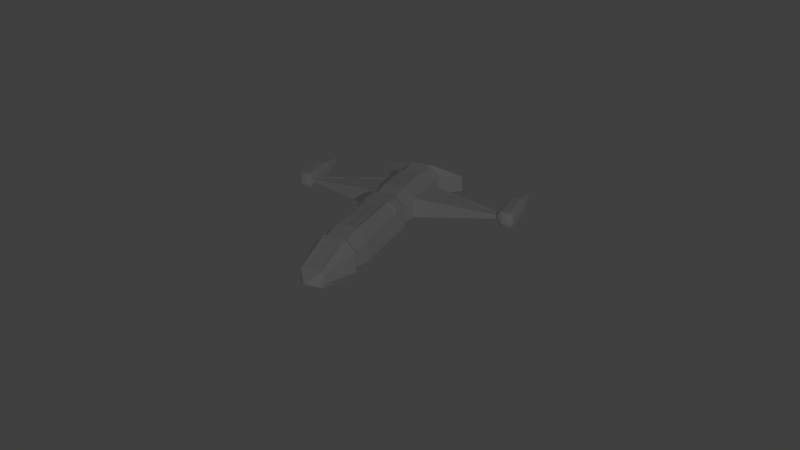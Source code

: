 # Source: rocketTex.blend  (saved by Blender 2.70.0; exported with 4.5.12 LTS)
import bpy
from mathutils import Matrix  # noqa: F401  (used for matrix-valued properties, if any)

bpy.ops.wm.read_factory_settings(use_empty=True)
scene = bpy.context.scene
scene.name = 'Scene'

# ---- collections
col_collection_1 = bpy.data.collections.new('Collection 1'); scene.collection.children.link(col_collection_1)

# ---- materials (node trees are filled in below, after node groups)
mat_material = bpy.data.materials.new('Material')
mat_material.alpha_threshold = 0.0
mat_material.use_transparent_shadow = False
mat_material.roughness = 0.5
mat_material.line_color = (0.0, 0.0, 0.0, 1.0)

# ---- material node trees

# ---- world
world_world = bpy.data.worlds.new('World'); scene.world = world_world
world_world.color = (0.05088, 0.05088, 0.05088)
world_world.use_sun_shadow = False
world_world.sun_shadow_jitter_overblur = 0.0
world_world.cycles.sampling_method = 'MANUAL'
world_world.cycles.sample_map_resolution = 256

# ---- cameras
cam_camera = bpy.data.cameras.new('Camera')
cam_camera.clip_end = 100.0
cam_camera.lens = 35.0
cam_camera.sensor_width = 32.0
cam_camera.sensor_height = 18.0
cam_camera.ortho_scale = 7.314
cam_camera.dof.focus_distance = 0.0
cam_camera.dof.aperture_fstop = 128.0

# ---- lights
light_lamp = bpy.data.lights.new('Lamp', 'POINT')
light_lamp.transmission_factor = 0.0
light_lamp.cutoff_distance = 30.0
light_lamp.energy = 100.0
light_lamp.shadow_buffer_clip_start = 1.001
light_lamp.shadow_soft_size = 0.1
light_lamp.shadow_maximum_resolution = 0.006
light_lamp.use_absolute_resolution = True
light_lamp.cycles.use_multiple_importance_sampling = False

# ---- meshes
me_cube_001 = bpy.data.meshes.new('Cube.001')
me_cube_001.from_pydata([(4.841, 1.0, -0.5), (4.841, 0.5, -1.0), (4.841, 0.0, -1.0), (-1.0, 0.0, 1.0), (-1.0, 1.0, 0.0), (-1.0, 0.0, -1.0), (4.841, 0.0, 1.0), (1.0, 1.0, 0.0), (4.841, 1.0, 0.0), (1.0, 0.0, 1.0), (1.066, 0.06587, -1.0), (-3.983, 0.0, 1.0), (0.0, 1.0, 0.0), (6.772, 0.55, -0.1876), (0.0, 0.0, -1.0), (0.0, 0.0, 1.0), (-1.0, 1.0, -0.5), (-1.0, 0.5, -1.0), (1.0, 0.5, -1.0), (1.0, 1.0, -0.5), (-1.0, 0.5, 1.0), (-1.0, 1.0, 0.5), (1.0, 1.0, 0.5), (1.0, 0.5, 1.0), (0.0, 0.5, 1.0), (0.0, 1.0, 0.5), (0.0, 0.5, -1.0), (0.0, 1.0, -0.5), (4.841, 1.0, 0.5), (4.841, 0.5, 1.0), (6.772, 0.5, -0.3752), (-2.844, 0.0, 1.0), (6.772, 0.0, -0.3752), (6.772, 0.0, 0.3752), (6.772, 0.55, 0.0), (6.772, 0.55, 0.1876), (6.772, 0.5, 0.3752), (7.35, 0.06023, -0.01208), (7.35, 0.05701, -0.02416), (7.35, 0.0, 0.0), (7.35, 0.0, -0.02416), (7.35, 0.0, 0.02416), (7.35, 0.06023, 0.0), (7.35, 0.06023, 0.01208), (7.35, 0.05701, 0.02416), (-2.844, 1.0, 0.0), (-2.844, 0.0, -1.0), (-2.844, 1.0, -0.5), (-2.844, 0.5, -1.0), (-2.844, 0.5, 1.0), (-2.844, 1.0, 0.5), (-3.983, 1.0, 0.0), (-3.983, 0.0, -1.0), (-3.983, 1.0, -0.5), (-3.983, 0.5, -1.0), (-3.983, 0.5, 1.0), (-3.983, 1.0, 0.5), (-1.764, 5.045, 0.0), (-1.764, 5.045, -0.08534), (-1.846, 4.947, 0.0954), (-2.079, 5.045, 0.0), (-2.079, 5.045, -0.08534), (-1.997, 4.947, 0.0954), (-4.557, 0.0, 0.7884), (-4.557, 2.03, 0.0), (-4.557, 0.0, -0.7884), (-4.557, 2.03, -0.3942), (-4.557, 0.6756, -0.7884), (-4.557, 0.6756, 0.7884), (-4.557, 2.03, 0.3942), (1.0, 1.0, 0.5), (1.0, 0.5, 1.0), (0.0, 0.5, 1.0), (0.0, 1.0, 0.5), (1.0, 0.5, -1.0), (1.0, 1.0, -0.5), (0.0, 0.5, -1.0), (0.0, 1.0, -0.5), (1.0, 1.0, 0.5), (1.0, 0.5, 1.0), (0.0, 0.5, 1.0), (0.0, 1.0, 0.5), (0.2, 0.9594, -0.6594), (0.8, 0.9594, -0.6594), (0.8, 0.6594, -0.9594), (0.2, 0.6594, -0.9594), (0.2, 0.6594, 0.9594), (0.8, 0.6594, 0.9594), (0.8, 0.9594, 0.6594), (0.2, 0.9594, 0.6594), (-3.281, 5.171, -0.4048), (-3.281, 4.971, -0.2048), (-3.281, 5.771, -0.2048), (-3.281, 5.571, -0.4048), (-1.608, 5.571, -0.4048), (-1.608, 5.771, -0.2048), (-1.608, 4.971, -0.2048), (-1.608, 5.171, -0.4048), (-3.281, 4.971, 0.1952), (-3.281, 5.171, 0.3952), (-3.281, 5.571, 0.3952), (-3.281, 5.771, 0.1952), (-1.608, 5.771, 0.1952), (-1.608, 5.571, 0.3952), (-1.608, 5.171, 0.3952), (-1.608, 4.971, 0.1952), (-4.377, 5.262, -0.2217), (-4.377, 5.154, -0.1132), (-4.377, 5.588, -0.1132), (-4.377, 5.479, -0.2217), (-4.377, 5.154, 0.1037), (-4.377, 5.262, 0.2122), (-4.377, 5.479, 0.2122), (-4.377, 5.588, 0.1037), (-1.342, 5.431, -0.1251), (-1.342, 5.491, -0.06493), (-1.342, 5.25, -0.06493), (-1.342, 5.311, -0.1251), (-1.342, 5.491, 0.05538), (-1.342, 5.431, 0.1155), (-1.342, 5.311, 0.1155), (-1.342, 5.25, 0.05538), (-4.377, 5.562, 0.09314), (-4.377, 5.469, 0.1867), (-4.377, 5.469, -0.1962), (-4.377, 5.562, -0.1027), (-4.377, 5.273, 0.1867), (-4.377, 5.179, 0.09314), (-4.377, 5.179, -0.1027), (-4.377, 5.273, -0.1962), (-4.263, 5.262, -0.2217), (-4.263, 5.154, -0.1132), (-4.263, 5.588, -0.1132), (-4.263, 5.479, -0.2217), (-4.263, 5.154, 0.1037), (-4.263, 5.262, 0.2122), (-4.263, 5.479, 0.2122), (-4.263, 5.588, 0.1037), (-4.263, 5.562, 0.09314), (-4.263, 5.469, 0.1867), (-4.263, 5.469, -0.1962), (-4.263, 5.562, -0.1027), (-4.263, 5.273, 0.1867), (-4.263, 5.179, 0.09314), (-4.263, 5.179, -0.1027), (-4.263, 5.273, -0.1962), (-3.037, 0.5, 0.8109), (-3.037, 0.9055, 0.4055), (-3.037, 0.9055, 0.0), (-3.037, 0.9055, -0.4055), (-3.037, 0.5, -0.8109), (-3.037, 0.0, 0.8109), (-3.037, 0.0, -0.8109), (-0.1667, 0.9192, 0.0), (-0.1667, 0.0, -0.8383), (-0.1667, 0.0, 0.8383), (-0.1667, 0.5, -0.8383), (-0.1667, 0.9192, -0.4192), (-0.1667, 0.9192, 0.4192), (-0.1667, 0.5, 0.8383), (4.636, 0.9209, -0.4209), (4.636, 0.0, -0.8418), (4.636, 0.5, 0.8418), (4.636, 0.9209, 0.4209), (4.636, 0.9209, 0.0), (4.636, 0.0, 0.8418), (4.636, 0.5, -0.8418), (3.672, 0.06587, -1.0), (3.738, 1.0, 0.5), (3.738, 1.0, 0.0), (3.738, 0.5, -1.0), (3.738, 1.0, -0.5), (3.738, 0.5, 1.0), (3.672, 0.06587, 1.0), (1.0, 1.0, 0.0), (1.0, 1.0, 0.5), (3.738, 1.0, 0.5), (3.738, 1.0, 0.0), (1.0, 1.0, 0.0), (1.0, 1.0, 0.5), (3.738, 1.0, 0.5), (3.738, 1.0, 0.0), (3.34, 1.0, -0.1527), (1.399, 1.0, -0.1527), (1.399, 1.0, -0.3473), (3.34, 1.0, -0.3473), (3.34, 1.0, 0.3473), (1.399, 1.0, 0.3473), (3.34, 1.0, 0.1527), (1.399, 1.0, 0.1527), (1.399, 0.9278, -0.3473), (1.399, 0.9278, -0.1527), (3.34, 0.9278, -0.1527), (3.34, 0.9278, -0.3473), (1.399, 0.9278, 0.1527), (1.399, 0.9278, 0.3473), (3.34, 0.9278, 0.3473), (3.34, 0.9278, 0.1527), (3.738, 0.0, -1.0), (1.0, 0.0, -1.0), (3.672, 0.4341, -1.0), (1.066, 0.4341, -1.0), (1.066, 0.06587, 1.0), (1.066, 0.4341, 1.0), (3.672, 0.4341, 1.0), (3.738, 0.0, 1.0), (1.066, 0.06587, -0.9161), (3.672, 0.06587, -0.9161), (3.738, 0.0, -0.9161), (1.0, 0.0, -0.9161), (3.672, 0.4341, -0.9161), (1.066, 0.4341, -0.9161), (1.0, 0.5, -0.9161), (3.738, 0.5, -0.9161), (1.066, 0.4341, -0.9161), (1.066, 0.06587, -0.9161), (1.0, 0.0, -0.9161), (1.0, 0.5, -0.9161), (1.066, 0.06587, 0.9161), (1.066, 0.4341, 0.9161), (1.0, 0.5, 0.9161), (1.0, 0.0, 0.9161), (1.066, 0.4341, 0.9161), (3.672, 0.4341, 0.9161), (3.738, 0.5, 0.9161), (1.0, 0.5, 0.9161), (3.672, 0.06587, 0.9161), (1.066, 0.06587, 0.9161), (1.0, 0.0, 0.9161), (3.738, 0.0, 0.9161), (3.672, 0.4341, 0.9161), (3.672, 0.06587, 0.9161), (3.738, 0.0, 0.9161), (3.738, 0.5, 0.9161), (3.672, 0.06587, -0.9161), (3.672, 0.4341, -0.9161), (3.738, 0.5, -0.9161), (3.738, 0.0, -0.9161), (-4.667, 0.0, 0.6336), (-4.667, 1.83, 0.0), (-4.667, 0.0, -0.6336), (-4.667, 1.83, -0.3168), (-4.667, 0.7422, -0.6336), (-4.667, 0.7422, 0.6336), (-4.667, 1.83, 0.3168), (-1.612, 4.236, 0.1683), (-1.459, 3.427, 0.2512), (-1.306, 2.618, 0.3341), (-1.153, 1.809, 0.4171), (-1.153, 1.809, 0.0), (-1.306, 2.618, 0.0), (-1.459, 3.427, 0.0), (-1.612, 4.236, 0.0), (-2.232, 4.236, -0.1683), (-2.385, 3.427, -0.2512), (-2.538, 2.618, -0.3341), (-2.691, 1.809, -0.4171), (-2.691, 1.809, 0.0), (-2.538, 2.618, 0.0), (-2.385, 3.427, 0.0), (-2.232, 4.236, 0.0), (-2.232, 4.236, 0.1683), (-2.385, 3.427, 0.2512), (-2.538, 2.618, 0.3341), (-2.691, 1.809, 0.4171), (-1.612, 4.236, -0.1683), (-1.459, 3.427, -0.2512), (-1.306, 2.618, -0.3341), (-1.153, 1.809, -0.4171), (-2.725, 1.098, 0.4899), (-1.119, 1.098, 0.4899), (-1.25, 1.791, 0.4189), (-2.725, 1.098, -0.4899), (-1.119, 1.098, -0.4899), (-2.079, 5.045, 0.08534), (-1.764, 5.045, 0.08534), (-1.997, 4.947, -0.0954), (-1.846, 4.947, -0.0954), (-2.594, 1.791, -0.4189), (-2.594, 1.791, 0.4189), (-1.25, 1.791, -0.4189), (-1.708, 4.218, 0.1701), (-1.556, 3.409, 0.2531), (-1.403, 2.6, 0.336), (-2.135, 4.218, -0.1701), (-2.288, 3.409, -0.2531), (-2.441, 2.6, -0.336), (-2.135, 4.218, 0.1701), (-2.288, 3.409, 0.2531), (-2.441, 2.6, 0.336), (-1.708, 4.218, -0.1701), (-1.556, 3.409, -0.2531), (-1.403, 2.6, -0.336), (-1.846, 4.944, 0.06352), (-1.997, 4.944, 0.06352), (-2.725, 1.096, 0.4581), (-1.119, 1.096, 0.4581), (-1.25, 1.788, 0.3871), (-2.594, 1.788, 0.3871), (-1.708, 4.215, 0.1383), (-1.556, 3.406, 0.2212), (-1.403, 2.597, 0.3041), (-2.135, 4.215, 0.1383), (-2.288, 3.406, 0.2212), (-2.441, 2.597, 0.3041), (-2.725, 1.096, -0.4741), (-1.119, 1.096, -0.4741), (-1.997, 4.944, -0.07952), (-1.846, 4.944, -0.07952), (-2.594, 1.788, -0.4031), (-1.25, 1.788, -0.4031), (-2.135, 4.215, -0.1543), (-2.288, 3.406, -0.2372), (-2.441, 2.597, -0.3201), (-1.708, 4.215, -0.1543), (-1.556, 3.406, -0.2372), (-1.403, 2.597, -0.3201), (-1.556, 3.406, 0.2212), (-1.403, 2.597, 0.3041), (-2.288, 3.406, 0.2212), (-2.441, 2.597, 0.3041), (-1.556, 3.406, 0.2212), (-1.403, 2.597, 0.3041), (-2.288, 3.406, 0.2212), (-2.441, 2.597, 0.3041), (5.131, 0.0, 0.9063), (5.131, 0.425, 0.9063), (6.482, 0.0, 0.4689), (6.482, 0.425, 0.4689), (5.131, 0.425, -0.9063), (5.131, 0.0, -0.9063), (6.482, 0.425, -0.4689), (6.482, 0.0, -0.4689), (5.116, 0.0, 0.861), (5.116, 0.425, 0.861), (6.468, 0.0, 0.4237), (6.468, 0.425, 0.4237), (5.116, 0.425, -0.861), (5.116, 0.0, -0.861), (6.468, 0.425, -0.4237), (6.468, 0.0, -0.4237), (-4.504, 0.0, 0.6336), (-4.504, 1.83, 0.0), (-4.504, 0.0, -0.6336), (-4.504, 0.0, 0.0), (-4.504, 1.83, -0.3168), (-4.504, 0.7422, -0.6336), (-4.504, 0.7422, 0.6336), (-4.504, 1.83, 0.3168)], [], [(163, 162, 29, 28), (155, 159, 20, 3), (12, 7, 19, 27), (3, 20, 49, 31), (158, 25, 12, 153), (154, 156, 26, 14), (9, 23, 24, 15), (166, 160, 0, 1), (14, 26, 18, 199), (33, 36, 328, 327), (253, 260, 60, 61), (25, 22, 7, 12), (23, 22, 70, 71), (156, 17, 16, 157), (158, 21, 20, 159), (70, 73, 81, 78), (153, 12, 27, 157), (0, 8, 34, 13), (164, 163, 28, 8), (162, 165, 6, 29), (161, 166, 1, 2), (160, 164, 8, 0), (13, 34, 42, 37), (30, 13, 37, 38), (30, 32, 332, 331), (28, 29, 36, 35), (1, 0, 13, 30), (8, 28, 35, 34), (147, 148, 51, 56), (146, 147, 56, 55), (34, 35, 43, 42), (35, 36, 44, 43), (32, 30, 38, 40), (36, 33, 41, 44), (39, 40, 38, 37, 42, 43, 44, 41), (17, 5, 46, 48), (16, 17, 48, 47), (245, 252, 57, 275), (20, 21, 50, 49), (53, 54, 67, 66), (56, 51, 64, 69), (149, 150, 54, 53), (151, 146, 55, 11), (150, 152, 52, 54), (148, 149, 53, 51), (62, 287, 302, 294), (280, 273, 306, 310), (260, 261, 274, 60), (252, 265, 58, 57), (67, 65, 240, 242), (63, 68, 243, 238), (11, 55, 68, 63), (54, 52, 65, 67), (51, 53, 66, 64), (69, 68, 55, 56), (19, 18, 74, 75), (24, 23, 71, 72), (25, 24, 72, 73), (22, 25, 73, 70), (27, 19, 75, 77), (71, 70, 78, 79), (72, 71, 79, 80), (26, 27, 77, 76), (73, 72, 80, 81), (18, 26, 76, 74), (82, 83, 84, 85), (75, 83, 82, 77), (74, 84, 83, 75), (76, 85, 84, 74), (77, 82, 85, 76), (86, 87, 88, 89), (79, 87, 86, 80), (78, 88, 87, 79), (81, 89, 88, 78), (80, 86, 89, 81), (90, 93, 94, 97), (97, 94, 114, 117), (104, 103, 100, 99), (101, 102, 95, 92), (105, 98, 91, 96), (100, 103, 102, 101), (94, 93, 92, 95), (104, 99, 98, 105), (90, 97, 96, 91), (93, 90, 106, 109), (127, 126, 123, 122, 125, 124, 129, 128), (101, 92, 108, 113), (99, 100, 112, 111), (90, 91, 107, 106), (91, 98, 110, 107), (92, 93, 109, 108), (98, 99, 111, 110), (100, 101, 113, 112), (118, 119, 120, 121, 116, 117, 114, 115), (96, 97, 117, 116), (94, 95, 115, 114), (103, 104, 120, 119), (104, 105, 121, 120), (95, 102, 118, 115), (102, 103, 119, 118), (105, 96, 116, 121), (109, 106, 130, 133), (128, 129, 145, 144), (129, 124, 140, 145), (106, 107, 131, 130), (110, 111, 135, 134), (113, 108, 132, 137), (126, 127, 143, 142), (125, 122, 138, 141), (138, 139, 136, 137), (140, 141, 132, 133), (142, 143, 134, 135), (144, 145, 130, 131), (143, 144, 131, 134), (139, 142, 135, 136), (141, 138, 137, 132), (145, 140, 133, 130), (107, 110, 134, 131), (112, 113, 137, 136), (127, 128, 144, 143), (122, 123, 139, 138), (124, 125, 141, 140), (111, 112, 136, 135), (108, 109, 133, 132), (123, 126, 142, 139), (50, 45, 148, 147), (49, 50, 147, 146), (47, 48, 150, 149), (31, 49, 146, 151), (48, 46, 152, 150), (45, 47, 149, 148), (147, 148, 149, 150, 152, 151, 146), (15, 24, 159, 155), (21, 158, 153, 4), (5, 17, 156, 154), (26, 156, 157, 27), (25, 158, 159, 24), (4, 153, 157, 16), (168, 172, 162, 163), (170, 171, 160, 166), (169, 168, 163, 164), (172, 205, 165, 162), (198, 170, 166, 161), (171, 169, 164, 160), (22, 23, 172, 168), (18, 19, 171, 170), (169, 7, 174, 177), (203, 202, 173, 204), (10, 201, 200, 167), (175, 176, 180, 179), (7, 22, 175, 174), (22, 168, 176, 175), (168, 169, 177, 176), (176, 177, 181, 180), (174, 175, 179, 178), (177, 174, 178, 181), (182, 183, 7, 169), (183, 184, 19, 7), (184, 185, 171, 19), (185, 182, 169, 171), (186, 187, 179, 180), (189, 188, 181, 178), (187, 189, 178, 179), (188, 186, 180, 181), (190, 191, 192, 193), (183, 191, 190, 184), (182, 192, 191, 183), (185, 193, 192, 182), (184, 190, 193, 185), (194, 195, 196, 197), (187, 195, 194, 189), (186, 196, 195, 187), (188, 197, 196, 186), (189, 194, 197, 188), (206, 207, 208, 209), (167, 207, 206, 10), (210, 211, 212, 213), (201, 211, 210, 200), (170, 213, 212, 18), (214, 215, 216, 217), (10, 215, 214, 201), (18, 217, 216, 199), (218, 219, 220, 221), (203, 219, 218, 202), (9, 221, 220, 23), (222, 223, 224, 225), (204, 223, 222, 203), (23, 225, 224, 172), (226, 227, 228, 229), (202, 227, 226, 173), (230, 231, 232, 233), (173, 231, 230, 204), (172, 233, 232, 205), (234, 235, 236, 237), (200, 235, 234, 167), (198, 237, 236, 170), (239, 241, 345, 342), (242, 240, 343, 346), (64, 66, 241, 239), (68, 69, 244, 243), (69, 64, 239, 244), (66, 67, 242, 241), (47, 45, 257, 256), (256, 257, 258, 255), (255, 258, 259, 254), (254, 259, 260, 253), (21, 4, 249, 248), (248, 249, 250, 247), (247, 250, 251, 246), (246, 251, 252, 245), (59, 62, 294, 293), (287, 288, 303, 302), (281, 59, 293, 299), (284, 276, 307, 311), (285, 284, 311, 312), (292, 280, 310, 316), (45, 50, 264, 257), (257, 264, 263, 258), (258, 263, 262, 259), (259, 262, 261, 260), (4, 16, 268, 249), (249, 268, 267, 250), (250, 267, 266, 251), (251, 266, 265, 252), (270, 269, 50, 21), (271, 270, 21, 248), (272, 273, 16, 47), (62, 59, 275, 274), (277, 276, 61, 58), (278, 272, 47, 256), (269, 279, 264, 50), (273, 280, 268, 16), (59, 281, 245, 275), (281, 282, 246, 245), (282, 283, 247, 246), (283, 271, 248, 247), (276, 284, 253, 61), (284, 285, 254, 253), (285, 286, 255, 254), (286, 278, 256, 255), (287, 62, 274, 261), (288, 287, 261, 262), (289, 288, 262, 263), (279, 289, 263, 264), (290, 277, 58, 265), (291, 290, 265, 266), (292, 291, 266, 267), (280, 292, 267, 268), (302, 299, 293, 294), (295, 296, 297, 298), (298, 297, 301, 304), (301, 300, 317, 318), (303, 300, 299, 302), (271, 283, 301, 297), (279, 269, 295, 298), (270, 271, 297, 296), (269, 270, 296, 295), (289, 279, 298, 304), (282, 281, 299, 300), (314, 311, 307, 308), (306, 305, 309, 310), (310, 309, 313, 316), (315, 312, 311, 314), (273, 272, 305, 306), (276, 277, 308, 307), (290, 291, 315, 314), (277, 290, 314, 308), (278, 286, 313, 309), (272, 278, 309, 305), (318, 317, 321, 322), (303, 304, 320, 319), (300, 303, 319, 317), (304, 301, 318, 320), (317, 319, 323, 321), (320, 318, 322, 324), (319, 320, 324, 323), (285, 312, 315, 291), (303, 288, 282, 300, 323, 321), (316, 313, 286, 292), (304, 322, 324, 301, 283, 289), (282, 288, 289, 283), (285, 291, 292, 286), (328, 326, 334, 336), (36, 29, 326, 328), (29, 6, 325, 326), (331, 332, 340, 339), (2, 1, 329, 330), (1, 30, 331, 329), (334, 333, 335, 336), (326, 325, 333, 334), (327, 328, 336, 335), (338, 337, 339, 340), (330, 329, 337, 338), (329, 331, 339, 337), (341, 347, 348, 342, 344), (344, 342, 345, 346, 343), (243, 244, 348, 347), (244, 239, 342, 348), (241, 242, 346, 345), (238, 243, 347, 341)])
_uv = me_cube_001.uv_layers.new(name='UVMap')
_uv.uv.foreach_set('vector', [0.2809, 0.8094, 0.3329, 0.8094, 0.3425, 0.8273, 0.2808, 0.8273, 0.9155, 0.5092, 0.8818, 0.5069, 0.8757, 0.434, 0.9093, 0.4363, 0.2503, 0.4032, 0.2503, 0.4909, 0.2199, 0.4912, 0.2199, 0.4035, 0.9093, 0.4363, 0.8757, 0.434, 0.8818, 0.2726, 0.9155, 0.2749, 0.2809, 0.3883, 0.2808, 0.4028, 0.2503, 0.4032, 0.2554, 0.3886, 0.8875, 0.1986, 0.8875, 0.2424, 0.8734, 0.2429, 0.8734, 0.1991, 0.919, 0.7626, 0.9528, 0.7636, 0.9528, 0.8513, 0.919, 0.8503, 0.7449, 0.1903, 0.693, 0.1903, 0.6929, 0.1724, 0.7546, 0.1724, 0.7875, 0.8463, 0.8213, 0.8453, 0.8213, 0.933, 0.7875, 0.9339, 0.8106, 0.7876, 0.7775, 0.7809, 0.7816, 0.7562, 0.8097, 0.762, 0.4987, 0.4794, 0.484, 0.4794, 0.484, 0.4081, 0.4914, 0.4081, 0.2808, 0.4028, 0.2808, 0.4905, 0.2503, 0.4909, 0.2503, 0.4032, 0.0, 0.0, 0.0, 0.0, 0.0, 0.0, 0.0, 0.0, 0.6778, 0.01714, 0.6876, 0.09032, 0.6259, 0.09031, 0.626, 0.01714, 0.2809, 0.3883, 0.2808, 0.3152, 0.3425, 0.3151, 0.3327, 0.3883, 0.0, 0.0, 0.0, 0.0, 0.0, 0.0, 0.0, 0.0, 0.2554, 0.3886, 0.2503, 0.4032, 0.2199, 0.4035, 0.2299, 0.3889, 0.2199, 0.828, 0.2503, 0.8277, 0.2785, 0.9972, 0.2671, 0.9974, 0.2553, 0.8097, 0.2809, 0.8094, 0.2808, 0.8273, 0.2503, 0.8277, 0.7835, 0.5931, 0.8166, 0.5999, 0.8049, 0.6165, 0.7718, 0.6098, 0.8046, 0.2582, 0.7715, 0.2649, 0.7598, 0.2483, 0.7929, 0.2415, 0.2297, 0.81, 0.2553, 0.8097, 0.2503, 0.8277, 0.2199, 0.828, 0.7232, 0.9333, 0.7369, 0.9242, 0.7619, 0.9619, 0.761, 0.9625, 0.712, 0.9461, 0.7232, 0.9333, 0.761, 0.9625, 0.7603, 0.9633, 0.7655, 0.07718, 0.7986, 0.07044, 0.7977, 0.0961, 0.7696, 0.1018, 0.2808, 0.8273, 0.3425, 0.8273, 0.3045, 0.997, 0.2899, 0.9971, 0.7546, 0.1724, 0.6929, 0.1724, 0.702, 0.002631, 0.7165, 0.00273, 0.2503, 0.8277, 0.2808, 0.8273, 0.2899, 0.9971, 0.2785, 0.9972, 0.2809, 0.1367, 0.2563, 0.137, 0.2503, 0.05393, 0.2808, 0.05357, 0.331, 0.1367, 0.2809, 0.1367, 0.2808, 0.05357, 0.3425, 0.05356, 0.7369, 0.9242, 0.7505, 0.9151, 0.7628, 0.9613, 0.7619, 0.9619, 0.7505, 0.9151, 0.7666, 0.9097, 0.7638, 0.9609, 0.7628, 0.9613, 0.7986, 0.07044, 0.7655, 0.07718, 0.8055, 0.01876, 0.8093, 0.01799, 0.7775, 0.7809, 0.8106, 0.7876, 0.8213, 0.8401, 0.8175, 0.8393, 0.7648, 0.9663, 0.7631, 0.9674, 0.7603, 0.9633, 0.761, 0.9625, 0.7619, 0.9619, 0.7628, 0.9613, 0.7638, 0.9609, 0.7666, 0.9651, 0.6117, 0.6668, 0.6454, 0.6645, 0.6516, 0.8259, 0.6179, 0.8282, 0.6259, 0.09031, 0.6876, 0.09032, 0.6876, 0.252, 0.6259, 0.2519, 0.406, 0.4796, 0.3913, 0.4796, 0.3913, 0.4081, 0.3987, 0.4081, 0.3425, 0.3151, 0.2808, 0.3152, 0.2808, 0.1535, 0.3425, 0.1535, 0.6259, 0.3519, 0.6876, 0.3519, 0.6638, 0.4022, 0.5551, 0.4028, 0.8265, 0.7626, 0.8701, 0.7626, 0.8702, 0.8552, 0.8358, 0.8552, 0.6261, 0.2687, 0.6761, 0.2688, 0.6876, 0.3519, 0.6259, 0.3519, 0.6573, 0.9677, 0.6236, 0.967, 0.6123, 0.8846, 0.6461, 0.8852, 0.8264, 0.1993, 0.8601, 0.1986, 0.8489, 0.281, 0.8151, 0.2817, 0.2563, 0.137, 0.2316, 0.1373, 0.2199, 0.05429, 0.2503, 0.05393, 0.5373, 0.8406, 0.5373, 0.9042, 0.5345, 0.9041, 0.5345, 0.8405, 0.9959, 0.302, 0.9959, 0.2414, 0.9973, 0.2413, 0.9973, 0.302, 0.484, 0.4794, 0.4693, 0.4794, 0.4765, 0.4081, 0.484, 0.4081, 0.3913, 0.4796, 0.3766, 0.4796, 0.3838, 0.4081, 0.3913, 0.4081, 0.6704, 0.5268, 0.6704, 0.586, 0.6569, 0.5863, 0.6569, 0.5212, 0.5328, 0.586, 0.5328, 0.5268, 0.5463, 0.5212, 0.5463, 0.5863, 0.6461, 0.8852, 0.6123, 0.8846, 0.6117, 0.8334, 0.6573, 0.8344, 0.8151, 0.2817, 0.8489, 0.281, 0.8601, 0.3319, 0.8145, 0.3328, 0.8701, 0.7626, 0.9138, 0.7626, 0.9046, 0.8552, 0.8702, 0.8552, 0.21, 0.002631, 0.3186, 0.003292, 0.3425, 0.05356, 0.2808, 0.05357, 0.0, 0.0, 0.0, 0.0, 0.0, 0.0, 0.0, 0.0, 0.0, 0.0, 0.0, 0.0, 0.0, 0.0, 0.0, 0.0, 0.0, 0.0, 0.0, 0.0, 0.0, 0.0, 0.0, 0.0, 0.0, 0.0, 0.0, 0.0, 0.0, 0.0, 0.0, 0.0, 0.0, 0.0, 0.0, 0.0, 0.0, 0.0, 0.0, 0.0, 0.0, 0.0, 0.0, 0.0, 0.0, 0.0, 0.0, 0.0, 0.0, 0.0, 0.0, 0.0, 0.0, 0.0, 0.0, 0.0, 0.0, 0.0, 0.0, 0.0, 0.0, 0.0, 0.0, 0.0, 0.0, 0.0, 0.0, 0.0, 0.0, 0.0, 0.0, 0.0, 0.0, 0.0, 0.0, 0.0, 0.0, 0.0, 0.0, 0.0, 0.9057, 0.9307, 0.9057, 0.878, 0.9427, 0.8781, 0.9427, 0.9307, 0.8935, 0.8604, 0.9057, 0.878, 0.9057, 0.9307, 0.8935, 0.9481, 0.9552, 0.8604, 0.9427, 0.8781, 0.9057, 0.878, 0.8935, 0.8604, 0.9552, 0.9481, 0.9427, 0.9307, 0.9427, 0.8781, 0.9552, 0.8604, 0.8935, 0.9481, 0.9057, 0.9307, 0.9427, 0.9307, 0.9552, 0.9481, 0.8389, 0.9307, 0.8389, 0.8781, 0.876, 0.878, 0.876, 0.9307, 0.8265, 0.8604, 0.8389, 0.8781, 0.8389, 0.9307, 0.8265, 0.9481, 0.8882, 0.8604, 0.876, 0.878, 0.8389, 0.8781, 0.8265, 0.8604, 0.8882, 0.9481, 0.876, 0.9307, 0.876, 0.878, 0.8882, 0.8604, 0.8265, 0.9481, 0.8389, 0.9307, 0.876, 0.9307, 0.8882, 0.9481, 0.7396, 0.6118, 0.7666, 0.611, 0.7666, 0.7575, 0.7396, 0.7583, 0.5101, 0.9518, 0.4752, 0.9518, 0.4885, 0.9272, 0.499, 0.9272, 0.5795, 0.5916, 0.6065, 0.5923, 0.6065, 0.7389, 0.5795, 0.7381, 0.8512, 0.6614, 0.8512, 0.5148, 0.8755, 0.5145, 0.8755, 0.6612, 0.5549, 0.5916, 0.5549, 0.7382, 0.5328, 0.7392, 0.5328, 0.5926, 0.8265, 0.6614, 0.8265, 0.5148, 0.8512, 0.5148, 0.8512, 0.6614, 0.9447, 0.5145, 0.9447, 0.6612, 0.92, 0.6612, 0.92, 0.5145, 0.5795, 0.5916, 0.5795, 0.7381, 0.5549, 0.7382, 0.5549, 0.5916, 0.7396, 0.6118, 0.7396, 0.7583, 0.715, 0.7583, 0.715, 0.6117, 0.7666, 0.611, 0.7396, 0.6118, 0.7356, 0.5151, 0.7503, 0.5146, 0.451, 0.9422, 0.4429, 0.9504, 0.4258, 0.9504, 0.4176, 0.9422, 0.4176, 0.925, 0.4258, 0.9168, 0.4429, 0.9168, 0.451, 0.925, 0.8512, 0.6614, 0.8755, 0.6612, 0.8585, 0.7572, 0.8453, 0.7574, 0.5795, 0.7381, 0.6065, 0.7389, 0.5902, 0.8353, 0.5755, 0.8348, 0.7396, 0.6118, 0.715, 0.6117, 0.7223, 0.515, 0.7356, 0.5151, 0.715, 0.6117, 0.6929, 0.6107, 0.7103, 0.5145, 0.7223, 0.515, 0.92, 0.6612, 0.9447, 0.6612, 0.9392, 0.7571, 0.9258, 0.7571, 0.5549, 0.7382, 0.5795, 0.7381, 0.5755, 0.8348, 0.5622, 0.8349, 0.8265, 0.6614, 0.8512, 0.6614, 0.8453, 0.7574, 0.8319, 0.7574, 0.4833, 0.9114, 0.4885, 0.9061, 0.499, 0.9061, 0.5042, 0.9114, 0.5042, 0.9219, 0.499, 0.9272, 0.4885, 0.9272, 0.4833, 0.9219, 0.5275, 0.9342, 0.5101, 0.9518, 0.499, 0.9272, 0.5042, 0.9219, 0.4752, 0.9518, 0.4578, 0.9342, 0.4833, 0.9219, 0.4885, 0.9272, 0.4752, 0.8816, 0.5101, 0.8816, 0.499, 0.9061, 0.4885, 0.9061, 0.5101, 0.8816, 0.5275, 0.8992, 0.5042, 0.9114, 0.499, 0.9061, 0.4578, 0.9342, 0.4578, 0.8992, 0.4833, 0.9114, 0.4833, 0.9219, 0.4578, 0.8992, 0.4752, 0.8816, 0.4885, 0.9061, 0.4833, 0.9114, 0.5275, 0.8992, 0.5275, 0.9342, 0.5042, 0.9219, 0.5042, 0.9114, 0.402, 0.9315, 0.4024, 0.9168, 0.4124, 0.9168, 0.4119, 0.9315, 0.6065, 0.9522, 0.6063, 0.9637, 0.5963, 0.9636, 0.5965, 0.952, 0.6063, 0.9637, 0.6065, 0.977, 0.5965, 0.9769, 0.5963, 0.9636, 0.8213, 0.9393, 0.8212, 0.9527, 0.8112, 0.9527, 0.8113, 0.9392, 0.8833, 0.2482, 0.8833, 0.2616, 0.8734, 0.2616, 0.8734, 0.2482, 0.4024, 0.957, 0.402, 0.9449, 0.4119, 0.9449, 0.4124, 0.957, 0.3577, 0.9301, 0.3577, 0.9417, 0.3477, 0.9416, 0.3477, 0.9301, 0.9345, 0.02644, 0.9344, 0.01446, 0.9444, 0.01452, 0.9444, 0.0265, 0.6655, 0.9373, 0.6737, 0.9455, 0.6727, 0.9477, 0.6633, 0.9382, 0.6737, 0.9119, 0.6655, 0.9201, 0.6633, 0.9192, 0.6727, 0.9097, 0.6908, 0.9455, 0.6989, 0.9373, 0.7011, 0.9382, 0.6917, 0.9477, 0.6989, 0.9201, 0.6908, 0.9119, 0.6917, 0.9097, 0.7011, 0.9192, 0.6989, 0.9373, 0.6989, 0.9201, 0.7011, 0.9192, 0.7011, 0.9382, 0.6737, 0.9455, 0.6908, 0.9455, 0.6917, 0.9477, 0.6727, 0.9477, 0.6655, 0.9201, 0.6655, 0.9373, 0.6633, 0.9382, 0.6633, 0.9192, 0.6908, 0.9119, 0.6737, 0.9119, 0.6727, 0.9097, 0.6917, 0.9097, 0.8212, 0.9527, 0.8213, 0.966, 0.8113, 0.9659, 0.8112, 0.9527, 0.6631, 0.7367, 0.6633, 0.7233, 0.6733, 0.7235, 0.673, 0.7368, 0.3577, 0.9417, 0.3581, 0.9525, 0.3482, 0.9525, 0.3477, 0.9416, 0.9344, 0.01446, 0.9345, 0.002862, 0.9444, 0.002922, 0.9444, 0.01452, 0.8935, 0.965, 0.8935, 0.9534, 0.9034, 0.9534, 0.9034, 0.965, 0.6633, 0.7514, 0.6631, 0.7367, 0.673, 0.7368, 0.6733, 0.7516, 0.402, 0.9449, 0.402, 0.9315, 0.4119, 0.9315, 0.4119, 0.9449, 0.3581, 0.9168, 0.3577, 0.9301, 0.3477, 0.9301, 0.3482, 0.9168, 0.2808, 0.1535, 0.2503, 0.1539, 0.2563, 0.137, 0.2809, 0.1367, 0.3425, 0.1535, 0.2808, 0.1535, 0.2809, 0.1367, 0.331, 0.1367, 0.6259, 0.2519, 0.6876, 0.252, 0.6761, 0.2688, 0.6261, 0.2687, 0.8929, 0.1934, 0.8493, 0.1934, 0.8499, 0.1768, 0.8935, 0.1768, 0.8493, 0.01799, 0.8929, 0.01799, 0.8935, 0.03459, 0.8499, 0.03459, 0.2503, 0.1539, 0.2199, 0.1542, 0.2316, 0.1373, 0.2563, 0.137, 0.8145, 0.1413, 0.8145, 0.1057, 0.8145, 0.07015, 0.8499, 0.03459, 0.8935, 0.03459, 0.8935, 0.1768, 0.8499, 0.1768, 0.9344, 0.07558, 0.9344, 0.03176, 0.9485, 0.03227, 0.9485, 0.07608, 0.2808, 0.3152, 0.2809, 0.3883, 0.2554, 0.3886, 0.2503, 0.3155, 0.6454, 0.6645, 0.6117, 0.6668, 0.6179, 0.5938, 0.6516, 0.5916, 0.6876, 0.00264, 0.6778, 0.01714, 0.626, 0.01714, 0.6259, 0.002631, 0.2808, 0.4028, 0.2809, 0.3883, 0.3327, 0.3883, 0.3425, 0.4028, 0.2503, 0.3155, 0.2554, 0.3886, 0.2299, 0.3889, 0.2199, 0.3159, 0.2808, 0.7306, 0.3425, 0.7306, 0.3329, 0.8094, 0.2809, 0.8094, 0.7546, 0.2692, 0.6929, 0.2692, 0.693, 0.1903, 0.7449, 0.1903, 0.2503, 0.7309, 0.2808, 0.7306, 0.2809, 0.8094, 0.2553, 0.8097, 0.7882, 0.5145, 0.8213, 0.5212, 0.8166, 0.5999, 0.7835, 0.5931, 0.8093, 0.3368, 0.7762, 0.3436, 0.7715, 0.2649, 0.8046, 0.2582, 0.2199, 0.7313, 0.2503, 0.7309, 0.2553, 0.8097, 0.2297, 0.81, 0.2808, 0.4905, 0.3425, 0.4905, 0.3425, 0.7306, 0.2808, 0.7306, 0.7546, 0.5092, 0.6929, 0.5092, 0.6929, 0.2692, 0.7546, 0.2692, 0.0, 0.0, 0.0, 0.0, 0.0, 0.0, 0.0, 0.0, 0.8808, 0.5196, 0.9056, 0.5203, 0.9056, 0.7487, 0.8808, 0.748, 0.9456, 0.5085, 0.9207, 0.5092, 0.9207, 0.2808, 0.9456, 0.2801, 0.0, 0.0, 0.0, 0.0, 0.0, 0.0, 0.0, 0.0, 0.0, 0.0, 0.0, 0.0, 0.0, 0.0, 0.0, 0.0, 0.0, 0.0, 0.0, 0.0, 0.0, 0.0, 0.0, 0.0, 0.0, 0.0, 0.0, 0.0, 0.0, 0.0, 0.0, 0.0, 0.0, 0.0, 0.0, 0.0, 0.0, 0.0, 0.0, 0.0, 0.0, 0.0, 0.0, 0.0, 0.0, 0.0, 0.0, 0.0, 0.0, 0.0, 0.0, 0.0, 0.0, 0.0, 0.0, 0.0, 0.241, 0.6961, 0.241, 0.5259, 0.2503, 0.4909, 0.2503, 0.7309, 0.241, 0.5259, 0.2292, 0.5261, 0.2199, 0.4912, 0.2503, 0.4909, 0.2292, 0.5261, 0.2292, 0.6962, 0.2199, 0.7313, 0.2199, 0.4912, 0.2292, 0.6962, 0.241, 0.6961, 0.2503, 0.7309, 0.2199, 0.7313, 0.9199, 0.2232, 0.9199, 0.05304, 0.9292, 0.01799, 0.9292, 0.2581, 0.908, 0.05318, 0.908, 0.2234, 0.8987, 0.2584, 0.8987, 0.01834, 0.9199, 0.05304, 0.908, 0.05318, 0.8987, 0.01834, 0.9292, 0.01799, 0.908, 0.2234, 0.9199, 0.2232, 0.9292, 0.2581, 0.8987, 0.2584, 0.6756, 0.4082, 0.6875, 0.4081, 0.6875, 0.5783, 0.6756, 0.5784, 0.6725, 0.953, 0.6788, 0.953, 0.6788, 0.97, 0.6725, 0.97, 0.9893, 0.7429, 0.9844, 0.7431, 0.9844, 0.573, 0.9893, 0.5728, 0.9557, 0.09404, 0.962, 0.09404, 0.962, 0.1111, 0.9557, 0.1111, 0.964, 0.7599, 0.9689, 0.76, 0.9689, 0.9301, 0.964, 0.93, 0.9508, 0.339, 0.9627, 0.3389, 0.9627, 0.5091, 0.9508, 0.5092, 0.8328, 0.9704, 0.8265, 0.9704, 0.8265, 0.9534, 0.8328, 0.9534, 0.984, 0.7485, 0.9889, 0.7483, 0.9889, 0.9184, 0.984, 0.9186, 0.6948, 0.953, 0.7011, 0.953, 0.7011, 0.97, 0.6948, 0.97, 0.9903, 0.1887, 0.9854, 0.1886, 0.9854, 0.01848, 0.9903, 0.01862, 0.9783, 0.5036, 0.9783, 0.2752, 0.9827, 0.2693, 0.9827, 0.5092, 0.9787, 0.9767, 0.9741, 0.9769, 0.9741, 0.7485, 0.9787, 0.7483, 0.9802, 0.02412, 0.9802, 0.2525, 0.9757, 0.2584, 0.9757, 0.01848, 0.9741, 0.5146, 0.9792, 0.5145, 0.9792, 0.743, 0.9741, 0.7431, 0.9689, 0.7544, 0.9642, 0.7546, 0.9642, 0.5147, 0.9689, 0.5145, 0.5426, 0.9813, 0.5426, 0.9563, 0.5483, 0.952, 0.5483, 0.986, 0.7948, 0.9715, 0.7875, 0.9715, 0.7875, 0.9392, 0.7948, 0.9392, 0.9508, 0.2801, 0.9582, 0.2801, 0.9582, 0.3239, 0.9508, 0.3239, 0.5854, 0.9817, 0.5854, 0.9567, 0.5911, 0.952, 0.5911, 0.986, 0.6858, 0.7556, 0.6785, 0.7556, 0.6785, 0.7233, 0.6858, 0.7233, 0.3768, 0.9168, 0.3842, 0.9168, 0.3842, 0.9606, 0.3768, 0.9606, 0.959, 0.5204, 0.959, 0.7488, 0.9545, 0.7544, 0.9545, 0.5145, 0.973, 0.5092, 0.9679, 0.5092, 0.9679, 0.2807, 0.973, 0.2807, 0.9499, 0.5147, 0.9545, 0.5145, 0.9545, 0.7544, 0.9499, 0.7546, 0.9103, 0.7485, 0.9103, 0.5201, 0.9147, 0.5145, 0.9147, 0.7544, 0.9056, 0.5203, 0.9103, 0.5201, 0.9103, 0.7485, 0.9056, 0.7487, 0.9631, 0.965, 0.9631, 0.94, 0.9689, 0.9354, 0.9689, 0.9693, 0.9611, 0.01184, 0.9684, 0.01184, 0.9684, 0.0441, 0.9611, 0.0441, 0.3967, 0.9606, 0.3894, 0.9606, 0.3894, 0.9168, 0.3967, 0.9168, 0.8001, 0.9685, 0.8001, 0.9435, 0.8058, 0.9392, 0.8058, 0.9731, 0.9611, 0.04936, 0.9684, 0.04936, 0.9684, 0.08162, 0.9611, 0.08162, 0.3633, 0.9168, 0.3707, 0.9168, 0.3707, 0.9606, 0.3633, 0.9606, 0.9353, 0.2408, 0.9344, 0.2232, 0.9487, 0.2231, 0.9496, 0.2407, 0.9351, 0.1318, 0.9362, 0.08145, 0.9505, 0.08134, 0.9494, 0.1317, 0.6016, 0.4081, 0.636, 0.4081, 0.6292, 0.4259, 0.6016, 0.4259, 0.5328, 0.5268, 0.5672, 0.4081, 0.5739, 0.4259, 0.5463, 0.5212, 0.5672, 0.4081, 0.6016, 0.4081, 0.6016, 0.4259, 0.5739, 0.4259, 0.636, 0.4081, 0.6704, 0.5268, 0.6569, 0.5212, 0.6292, 0.4259, 0.5275, 0.7649, 0.4839, 0.7649, 0.4839, 0.6935, 0.5203, 0.6935, 0.5203, 0.6935, 0.4839, 0.6935, 0.4839, 0.6221, 0.5131, 0.6221, 0.5131, 0.6221, 0.4839, 0.6221, 0.4839, 0.5508, 0.5059, 0.5508, 0.5059, 0.5508, 0.4839, 0.5508, 0.484, 0.4794, 0.4987, 0.4794, 0.435, 0.7655, 0.3914, 0.7655, 0.3914, 0.694, 0.4278, 0.694, 0.4278, 0.694, 0.3914, 0.694, 0.3913, 0.6225, 0.4205, 0.6225, 0.4205, 0.6225, 0.3913, 0.6225, 0.3913, 0.551, 0.4132, 0.551, 0.4132, 0.551, 0.3913, 0.551, 0.3913, 0.4796, 0.406, 0.4796, 0.8905, 0.2482, 0.8905, 0.2614, 0.8886, 0.2615, 0.8886, 0.2483, 0.5373, 0.9042, 0.5373, 0.9748, 0.5345, 0.9748, 0.5345, 0.9041, 0.8682, 0.2694, 0.8682, 0.3332, 0.8654, 0.3333, 0.8654, 0.2695, 0.9955, 0.118, 0.9955, 0.05439, 0.9969, 0.05446, 0.9969, 0.1181, 0.9955, 0.1886, 0.9955, 0.118, 0.9969, 0.1181, 0.9969, 0.1887, 0.9959, 0.3728, 0.9959, 0.302, 0.9973, 0.302, 0.9973, 0.3728, 0.4839, 0.7649, 0.4403, 0.7649, 0.4475, 0.6935, 0.4839, 0.6935, 0.4839, 0.6935, 0.4475, 0.6935, 0.4548, 0.6221, 0.4839, 0.6221, 0.4839, 0.6221, 0.4548, 0.6221, 0.462, 0.5508, 0.4839, 0.5508, 0.4839, 0.5508, 0.462, 0.5508, 0.4693, 0.4794, 0.484, 0.4794, 0.3914, 0.7655, 0.3477, 0.7655, 0.355, 0.694, 0.3914, 0.694, 0.3914, 0.694, 0.355, 0.694, 0.3622, 0.6225, 0.3913, 0.6225, 0.3913, 0.6225, 0.3622, 0.6225, 0.3694, 0.551, 0.3913, 0.551, 0.3913, 0.551, 0.3694, 0.551, 0.3766, 0.4796, 0.3913, 0.4796, 0.274, 0.3047, 0.274, 0.1639, 0.2808, 0.1535, 0.2808, 0.3152, 0.2264, 0.2928, 0.274, 0.3047, 0.2808, 0.3152, 0.2252, 0.3012, 0.6192, 0.2416, 0.6192, 0.1008, 0.6259, 0.09031, 0.6259, 0.2519, 0.009363, 0.2252, 0.009363, 0.2385, 0.002619, 0.2456, 0.002619, 0.218, 0.3545, 0.167, 0.3545, 0.1802, 0.3477, 0.1874, 0.3477, 0.1599, 0.5715, 0.2305, 0.6192, 0.2416, 0.6259, 0.2519, 0.5703, 0.239, 0.274, 0.1639, 0.2264, 0.1749, 0.2252, 0.1664, 0.2808, 0.1535, 0.6192, 0.1008, 0.5715, 0.1127, 0.5703, 0.1042, 0.6259, 0.09031, 0.009363, 0.2385, 0.0595, 0.251, 0.05825, 0.2595, 0.002619, 0.2456, 0.0595, 0.251, 0.1151, 0.2649, 0.1139, 0.2734, 0.05825, 0.2595, 0.1151, 0.2649, 0.1708, 0.2788, 0.1695, 0.2873, 0.1139, 0.2734, 0.1708, 0.2788, 0.2264, 0.2928, 0.2252, 0.3012, 0.1695, 0.2873, 0.3545, 0.1802, 0.4046, 0.1918, 0.4034, 0.2003, 0.3477, 0.1874, 0.4046, 0.1918, 0.4603, 0.2047, 0.459, 0.2132, 0.4034, 0.2003, 0.4603, 0.2047, 0.5159, 0.2176, 0.5146, 0.2261, 0.459, 0.2132, 0.5159, 0.2176, 0.5715, 0.2305, 0.5703, 0.239, 0.5146, 0.2261, 0.0595, 0.2136, 0.009363, 0.2252, 0.002619, 0.218, 0.05825, 0.2051, 0.1151, 0.2007, 0.0595, 0.2136, 0.05825, 0.2051, 0.1139, 0.1922, 0.1708, 0.1878, 0.1151, 0.2007, 0.1139, 0.1922, 0.1695, 0.1793, 0.2264, 0.1749, 0.1708, 0.1878, 0.1695, 0.1793, 0.2252, 0.1664, 0.4046, 0.1544, 0.3545, 0.167, 0.3477, 0.1599, 0.4034, 0.1459, 0.4603, 0.1405, 0.4046, 0.1544, 0.4034, 0.1459, 0.459, 0.132, 0.5159, 0.1266, 0.4603, 0.1405, 0.459, 0.132, 0.5146, 0.1181, 0.5715, 0.1127, 0.5159, 0.1266, 0.5146, 0.1181, 0.5703, 0.1042, 0.5936, 0.8909, 0.5564, 0.8909, 0.5689, 0.8405, 0.5821, 0.8405, 0.6633, 0.9044, 0.6633, 0.7636, 0.7109, 0.7755, 0.7109, 0.8934, 0.7109, 0.8934, 0.7109, 0.7755, 0.7666, 0.7894, 0.7666, 0.8805, 0.0, 0.0, 0.0, 0.0, 0.0, 0.0, 0.0, 0.0, 0.6065, 0.9468, 0.5426, 0.9468, 0.5564, 0.8909, 0.5936, 0.8909, 0.7823, 0.906, 0.7823, 0.9768, 0.7795, 0.9768, 0.7795, 0.906, 0.9907, 0.4488, 0.9907, 0.5092, 0.988, 0.5092, 0.988, 0.4487, 0.7823, 0.8453, 0.7823, 0.906, 0.7795, 0.906, 0.7795, 0.8454, 0.7722, 0.9861, 0.7722, 0.8453, 0.7743, 0.8454, 0.7743, 0.9861, 0.9907, 0.3782, 0.9907, 0.4488, 0.988, 0.4487, 0.988, 0.3781, 0.8682, 0.1986, 0.8682, 0.2694, 0.8654, 0.2695, 0.8654, 0.1987, 0.5137, 0.8205, 0.4765, 0.8205, 0.488, 0.7701, 0.5012, 0.7701, 0.3477, 0.9115, 0.3477, 0.7707, 0.3954, 0.7818, 0.3954, 0.8996, 0.3954, 0.8996, 0.3954, 0.7818, 0.451, 0.7947, 0.451, 0.8857, 0.5275, 0.8764, 0.4636, 0.8764, 0.4765, 0.8205, 0.5137, 0.8205, 0.9946, 0.7136, 0.9946, 0.5728, 0.9957, 0.5728, 0.9957, 0.7136, 0.6896, 0.953, 0.6896, 0.9662, 0.6886, 0.9662, 0.6886, 0.953, 0.9941, 0.8192, 0.9941, 0.7484, 0.9955, 0.7483, 0.9955, 0.8191, 0.9941, 0.883, 0.9941, 0.8192, 0.9955, 0.8191, 0.9955, 0.8829, 0.996, 0.4487, 0.996, 0.3781, 0.9974, 0.3782, 0.9974, 0.4488, 0.996, 0.5092, 0.996, 0.4487, 0.9974, 0.4488, 0.9974, 0.5092, 0.0, 0.0, 0.0, 0.0, 0.0, 0.0, 0.0, 0.0, 0.0, 0.0, 0.0, 0.0, 0.0, 0.0, 0.0, 0.0, 0.0, 0.0, 0.0, 0.0, 0.0, 0.0, 0.0, 0.0, 0.0, 0.0, 0.0, 0.0, 0.0, 0.0, 0.0, 0.0, 0.0, 0.0, 0.0, 0.0, 0.0, 0.0, 0.0, 0.0, 0.0, 0.0, 0.0, 0.0, 0.0, 0.0, 0.0, 0.0, 0.0, 0.0, 0.0, 0.0, 0.0, 0.0, 0.0, 0.0, 0.984, 0.9238, 0.9851, 0.9238, 0.9851, 0.988, 0.984, 0.988, 0.9558, 0.07608, 0.9537, 0.07606, 0.9537, 0.01184, 0.9558, 0.01186, 0.9558, 0.07608, 0.9558, 0.01186, 0.6579, 0.7234, 0.6579, 0.8143, 0.6568, 0.8143, 0.6568, 0.7233, 0.4565, 0.8612, 0.4565, 0.7702, 0.4565, 0.8612, 0.4565, 0.7702, 0.4584, 0.7701, 0.4584, 0.8611, 0.1151, 0.2649, 0.1151, 0.2007, 0.1708, 0.1878, 0.1708, 0.2788, 0.4603, 0.2047, 0.4603, 0.1405, 0.5159, 0.1266, 0.5159, 0.2176, 0.7816, 0.7562, 0.7776, 0.6364, 0.7803, 0.6355, 0.7843, 0.7553, 0.7775, 0.7809, 0.7718, 0.6098, 0.7776, 0.6364, 0.7816, 0.7562, 0.7718, 0.6098, 0.8049, 0.6165, 0.8057, 0.6422, 0.7776, 0.6364, 0.5762, 0.9893, 0.5762, 0.9521, 0.5801, 0.952, 0.5801, 0.9893, 0.7929, 0.2415, 0.7598, 0.2483, 0.7656, 0.2216, 0.7938, 0.2159, 0.7598, 0.2483, 0.7655, 0.07718, 0.7696, 0.1018, 0.7656, 0.2216, 0.7803, 0.6355, 0.8084, 0.6412, 0.8124, 0.761, 0.7843, 0.7553, 0.5535, 0.9893, 0.5535, 0.952, 0.5575, 0.9521, 0.5575, 0.9893, 0.5709, 0.9521, 0.5709, 0.9893, 0.567, 0.9893, 0.567, 0.952, 0.6568, 0.5982, 0.6847, 0.5916, 0.6847, 0.7114, 0.6568, 0.7181, 0.6633, 0.9903, 0.6633, 0.953, 0.6672, 0.953, 0.6672, 0.9902, 0.9906, 0.2509, 0.9906, 0.3728, 0.988, 0.3722, 0.988, 0.2503, 0.8704, 0.3488, 0.8704, 0.4139, 0.8428, 0.5092, 0.8151, 0.5092, 0.8151, 0.3488, 0.8151, 0.3488, 0.8151, 0.5092, 0.7875, 0.5092, 0.7598, 0.4139, 0.7598, 0.3488, 0.9557, 0.2078, 0.9562, 0.1164, 0.9705, 0.1167, 0.97, 0.2081, 0.9362, 0.2584, 0.9353, 0.2408, 0.9496, 0.2407, 0.9505, 0.2583, 0.9344, 0.2232, 0.9351, 0.1318, 0.9494, 0.1317, 0.9487, 0.2231, 0.9562, 0.2581, 0.9557, 0.2078, 0.97, 0.2081, 0.9705, 0.2584])
me_cube_001.materials.append(mat_material)
me_cube_001.use_remesh_preserve_volume = False
me_cube_001.use_remesh_preserve_attributes = False
me_cube_001.use_mirror_vertex_groups = False
me_cube_001.update()

# ---- objects
ob_cube = bpy.data.objects.new('Cube', me_cube_001)
ob_lamp = bpy.data.objects.new('Lamp', light_lamp)
ob_camera = bpy.data.objects.new('Camera', cam_camera)

# ---- transforms, parenting, visibility, modifiers, constraints
ob_cube.location = (0.0, 0.0, 0.0)
ob_cube.rotation_euler = (0.0, -0.0, -1.571)
ob_cube.scale = (0.06, 0.06, 0.06)
ob_cube.lineart.crease_threshold = 0.0
_m = ob_cube.modifiers.new('Mirror', 'MIRROR')
_m.use_axis = (False, True, False)
_m.use_clip = True
ob_lamp.location = (4.076, -5.256, 3.011)
ob_lamp.rotation_euler = (0.6503, 0.05522, 1.866)
ob_lamp.lock_rotations_4d = False
ob_lamp.empty_display_type = 'ARROWS'
ob_lamp.color = (0.0, 0.0, 0.0, 0.0)
ob_lamp.lineart.crease_threshold = 0.0
ob_camera.location = (1.01, -1.99, 1.089)
ob_camera.rotation_euler = (1.102, 0.006464, 0.4483)
ob_camera.lock_rotations_4d = False
ob_camera.empty_display_type = 'ARROWS'
ob_camera.color = (0.0, 0.0, 0.0, 0.0)
ob_camera.hide_viewport = True
ob_camera.display_type = 'WIRE'
ob_camera.lineart.crease_threshold = 0.0

# ---- collection membership
col_collection_1.objects.link(ob_cube)
col_collection_1.objects.link(ob_lamp)
col_collection_1.objects.link(ob_camera)

# ---- scene / render settings (as saved in the file)
scene.camera = ob_camera
scene.frame_start = 1; scene.frame_end = 250; scene.frame_set(1)
scene.render.engine = 'BLENDER_EEVEE_NEXT'
scene.render.resolution_percentage = 50
scene.render.dither_intensity = 0.0
scene.render.bake_margin = 4
scene.cycles.use_denoising = False
scene.cycles.samples = 10
scene.cycles.sampling_pattern = 'TABULATED_SOBOL'
scene.cycles.light_sampling_threshold = 0.0
scene.cycles.use_adaptive_sampling = False
scene.cycles.use_light_tree = False
scene.cycles.blur_glossy = 0.0
scene.cycles.volume_bounces = 1
scene.cycles.pixel_filter_type = 'GAUSSIAN'
scene.cycles.sample_clamp_indirect = 0.0
scene.view_settings.view_transform = 'Standard'
bpy.context.view_layer.update()
